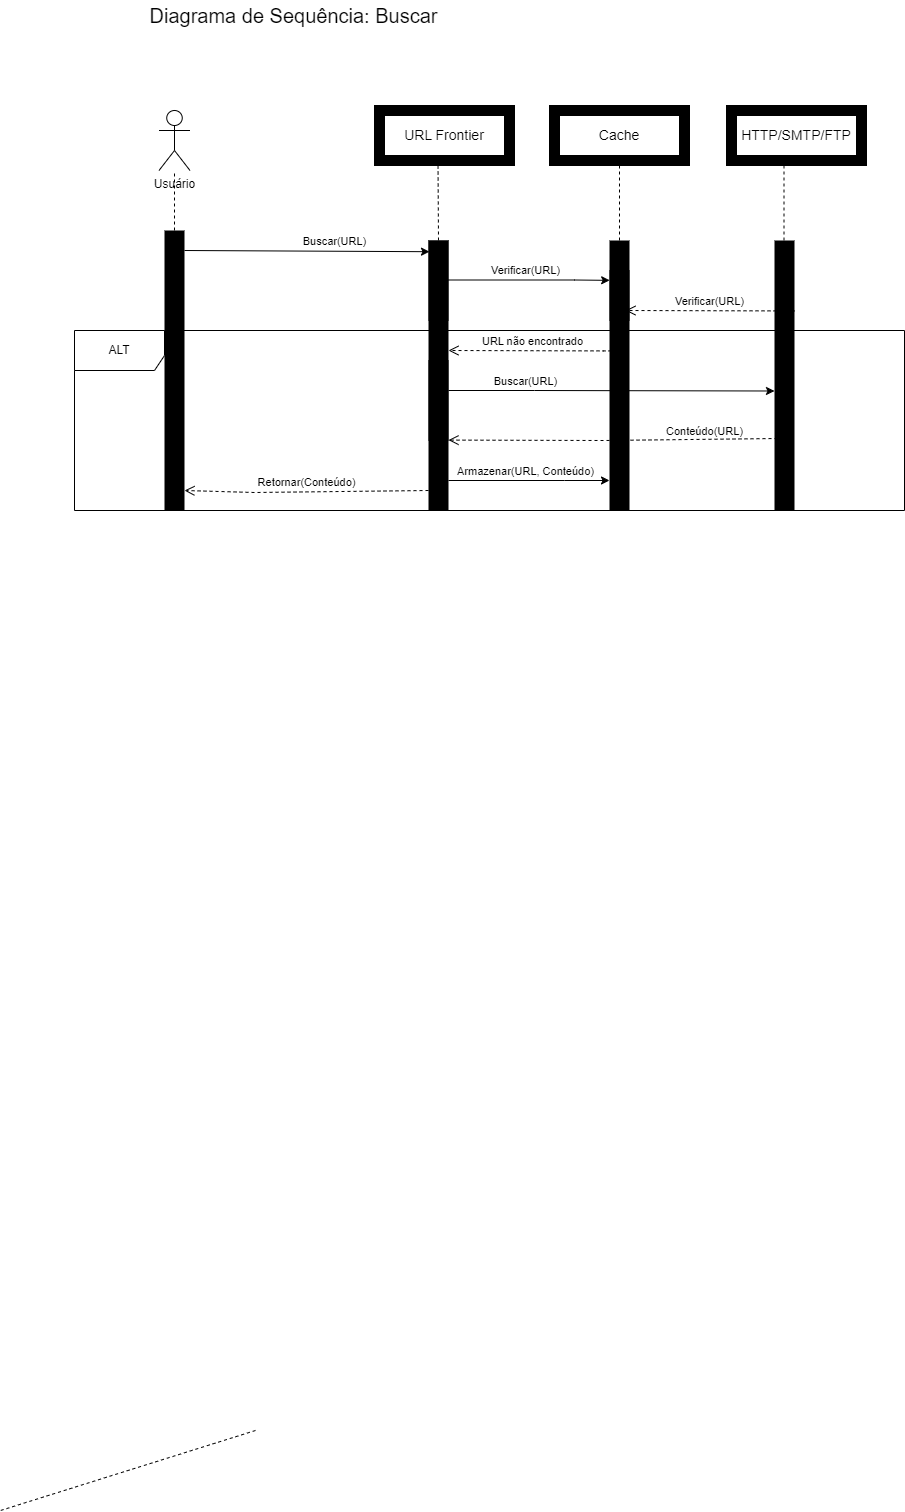

The diagram above was exported from draw.io. Its source (the exported page's mxGraphModel, read from the mxfile embedded in the PNG):
<mxGraphModel dx="1393" dy="758" grid="1" gridSize="10" guides="1" tooltips="1" connect="1" arrows="1" fold="1" page="1" pageScale="1" pageWidth="827" pageHeight="1169" math="0" shadow="0">
  <root>
    <mxCell id="0" />
    <mxCell id="1" parent="0" />
    <mxCell id="jO8XkhJTbPjd5lJuH_p3-4" value="" style="rounded=0;whiteSpace=wrap;html=1;fontColor=#000000;fillColor=#000000;fillStyle=solid;gradientColor=none;strokeColor=none;" parent="1" vertex="1">
      <mxGeometry x="705" y="250" width="20" height="270" as="geometry" />
    </mxCell>
    <mxCell id="m6o7njRmxbO1QwIaCAdQ-1" value="Diagrama de Sequência: Buscar" style="text;html=1;align=center;verticalAlign=middle;whiteSpace=wrap;rounded=0;fontSize=20;" parent="1" vertex="1">
      <mxGeometry x="230" y="10" width="319" height="30" as="geometry" />
    </mxCell>
    <mxCell id="m6o7njRmxbO1QwIaCAdQ-2" value="Usuário" style="shape=umlActor;verticalLabelPosition=bottom;verticalAlign=top;html=1;outlineConnect=0;" parent="1" vertex="1">
      <mxGeometry x="254.5" y="120" width="31" height="60" as="geometry" />
    </mxCell>
    <mxCell id="m6o7njRmxbO1QwIaCAdQ-5" value="" style="rounded=0;whiteSpace=wrap;html=1;fontColor=#000000;fillColor=#000000;fillStyle=solid;gradientColor=none;strokeColor=none;" parent="1" vertex="1">
      <mxGeometry x="260" y="240" width="20" height="280" as="geometry" />
    </mxCell>
    <mxCell id="m6o7njRmxbO1QwIaCAdQ-20" style="edgeStyle=orthogonalEdgeStyle;rounded=0;orthogonalLoop=1;jettySize=auto;html=1;exitX=1;exitY=0.75;exitDx=0;exitDy=0;entryX=0.008;entryY=0.607;entryDx=0;entryDy=0;entryPerimeter=0;" parent="1" edge="1">
      <mxGeometry relative="1" as="geometry">
        <mxPoint x="544" y="289.5" as="sourcePoint" />
        <mxPoint x="705.1600000000001" y="289.8499999999999" as="targetPoint" />
        <Array as="points">
          <mxPoint x="670" y="289.5" />
          <mxPoint x="670" y="289.5" />
        </Array>
      </mxGeometry>
    </mxCell>
    <mxCell id="m6o7njRmxbO1QwIaCAdQ-21" value="Verificar(URL)" style="edgeLabel;html=1;align=center;verticalAlign=middle;resizable=0;points=[];" parent="m6o7njRmxbO1QwIaCAdQ-20" vertex="1" connectable="0">
      <mxGeometry x="0.3241" y="2" relative="1" as="geometry">
        <mxPoint x="-31" y="-8" as="offset" />
      </mxGeometry>
    </mxCell>
    <mxCell id="m6o7njRmxbO1QwIaCAdQ-6" value="" style="rounded=0;whiteSpace=wrap;html=1;fontColor=#000000;fillColor=#000000;fillStyle=solid;gradientColor=none;strokeColor=none;" parent="1" vertex="1">
      <mxGeometry x="524" y="250" width="20" height="80" as="geometry" />
    </mxCell>
    <mxCell id="m6o7njRmxbO1QwIaCAdQ-7" value="" style="endArrow=none;dashed=1;html=1;rounded=0;exitX=0.5;exitY=0;exitDx=0;exitDy=0;" parent="1" source="m6o7njRmxbO1QwIaCAdQ-5" target="m6o7njRmxbO1QwIaCAdQ-2" edge="1">
      <mxGeometry width="50" height="50" relative="1" as="geometry">
        <mxPoint x="419" y="290" as="sourcePoint" />
        <mxPoint x="199" y="220" as="targetPoint" />
      </mxGeometry>
    </mxCell>
    <mxCell id="m6o7njRmxbO1QwIaCAdQ-8" value="" style="endArrow=none;dashed=1;html=1;rounded=0;exitX=0.5;exitY=0;exitDx=0;exitDy=0;" parent="1" source="jO8XkhJTbPjd5lJuH_p3-3" edge="1">
      <mxGeometry width="50" height="50" relative="1" as="geometry">
        <mxPoint x="533.5" y="240" as="sourcePoint" />
        <mxPoint x="533.5" y="170" as="targetPoint" />
      </mxGeometry>
    </mxCell>
    <mxCell id="m6o7njRmxbO1QwIaCAdQ-9" value="" style="endArrow=classic;html=1;rounded=0;entryX=0.05;entryY=0.14;entryDx=0;entryDy=0;entryPerimeter=0;" parent="1" target="m6o7njRmxbO1QwIaCAdQ-6" edge="1">
      <mxGeometry width="50" height="50" relative="1" as="geometry">
        <mxPoint x="280" y="260" as="sourcePoint" />
        <mxPoint x="523" y="260" as="targetPoint" />
      </mxGeometry>
    </mxCell>
    <mxCell id="m6o7njRmxbO1QwIaCAdQ-10" value="Buscar(URL)" style="edgeLabel;html=1;align=center;verticalAlign=middle;resizable=0;points=[];" parent="m6o7njRmxbO1QwIaCAdQ-9" vertex="1" connectable="0">
      <mxGeometry x="-0.7425" y="-2" relative="1" as="geometry">
        <mxPoint x="118" y="-12" as="offset" />
      </mxGeometry>
    </mxCell>
    <mxCell id="m6o7njRmxbO1QwIaCAdQ-16" value="&lt;font style=&quot;font-size: 14px;&quot;&gt;Cache&lt;/font&gt;" style="rounded=0;whiteSpace=wrap;html=1;gradientColor=none;fillColor=none;strokeWidth=11;" parent="1" vertex="1">
      <mxGeometry x="650" y="120" width="130" height="50" as="geometry" />
    </mxCell>
    <mxCell id="m6o7njRmxbO1QwIaCAdQ-17" value="" style="rounded=0;whiteSpace=wrap;html=1;fontColor=#000000;fillColor=#000000;fillStyle=solid;gradientColor=none;strokeColor=none;" parent="1" vertex="1">
      <mxGeometry x="705" y="280" width="20" height="50" as="geometry" />
    </mxCell>
    <mxCell id="m6o7njRmxbO1QwIaCAdQ-18" value="" style="endArrow=none;dashed=1;html=1;rounded=0;entryX=0.5;entryY=1;entryDx=0;entryDy=0;exitX=0.5;exitY=0;exitDx=0;exitDy=0;" parent="1" source="m6o7njRmxbO1QwIaCAdQ-17" target="m6o7njRmxbO1QwIaCAdQ-16" edge="1">
      <mxGeometry width="50" height="50" relative="1" as="geometry">
        <mxPoint x="400" y="330" as="sourcePoint" />
        <mxPoint x="450" y="280" as="targetPoint" />
      </mxGeometry>
    </mxCell>
    <mxCell id="m6o7njRmxbO1QwIaCAdQ-22" value="" style="rounded=0;whiteSpace=wrap;html=1;fontColor=#000000;fillColor=#000000;fillStyle=solid;gradientColor=none;strokeColor=none;" parent="1" vertex="1">
      <mxGeometry x="524" y="370" width="20" height="80" as="geometry" />
    </mxCell>
    <mxCell id="m6o7njRmxbO1QwIaCAdQ-26" value="Retornar(Conteúdo)" style="html=1;verticalAlign=bottom;endArrow=open;dashed=1;endSize=8;curved=0;rounded=0;exitX=0;exitY=0.5;exitDx=0;exitDy=0;" parent="1" edge="1">
      <mxGeometry relative="1" as="geometry">
        <mxPoint x="524" y="500" as="sourcePoint" />
        <mxPoint x="280" y="500" as="targetPoint" />
        <Array as="points">
          <mxPoint x="350" y="502" />
        </Array>
      </mxGeometry>
    </mxCell>
    <mxCell id="QWoGaYasi8DG62Bnixs3-18" value="" style="endArrow=none;dashed=1;html=1;rounded=0;exitX=0.5;exitY=0;exitDx=0;exitDy=0;" parent="1" edge="1">
      <mxGeometry width="50" height="50" relative="1" as="geometry">
        <mxPoint x="351" y="1440" as="sourcePoint" />
        <mxPoint x="96" y="1520" as="targetPoint" />
      </mxGeometry>
    </mxCell>
    <mxCell id="jO8XkhJTbPjd5lJuH_p3-1" value="&lt;font style=&quot;font-size: 14px;&quot;&gt;URL Frontier&lt;/font&gt;" style="rounded=0;whiteSpace=wrap;html=1;gradientColor=none;fillColor=none;strokeWidth=11;" parent="1" vertex="1">
      <mxGeometry x="475" y="120" width="130" height="50" as="geometry" />
    </mxCell>
    <mxCell id="jO8XkhJTbPjd5lJuH_p3-2" value="&lt;font style=&quot;font-size: 14px;&quot;&gt;HTTP/SMTP/FTP&lt;/font&gt;" style="rounded=0;whiteSpace=wrap;html=1;gradientColor=none;fillColor=none;strokeWidth=11;" parent="1" vertex="1">
      <mxGeometry x="827" y="120" width="130" height="50" as="geometry" />
    </mxCell>
    <mxCell id="jO8XkhJTbPjd5lJuH_p3-3" value="" style="rounded=0;whiteSpace=wrap;html=1;fontColor=#000000;fillColor=#000000;fillStyle=solid;gradientColor=none;strokeColor=none;" parent="1" vertex="1">
      <mxGeometry x="524" y="250" width="20" height="270" as="geometry" />
    </mxCell>
    <mxCell id="jO8XkhJTbPjd5lJuH_p3-5" value="" style="rounded=0;whiteSpace=wrap;html=1;fontColor=#000000;fillColor=#000000;fillStyle=solid;gradientColor=none;strokeColor=none;" parent="1" vertex="1">
      <mxGeometry x="870" y="250" width="20" height="270" as="geometry" />
    </mxCell>
    <mxCell id="jO8XkhJTbPjd5lJuH_p3-6" style="edgeStyle=orthogonalEdgeStyle;rounded=0;orthogonalLoop=1;jettySize=auto;html=1;exitX=1;exitY=0.75;exitDx=0;exitDy=0;entryX=0;entryY=0.5;entryDx=0;entryDy=0;" parent="1" edge="1">
      <mxGeometry relative="1" as="geometry">
        <mxPoint x="544" y="400" as="sourcePoint" />
        <mxPoint x="870" y="400.5" as="targetPoint" />
        <Array as="points">
          <mxPoint x="630" y="400.5" />
          <mxPoint x="630" y="400.5" />
        </Array>
      </mxGeometry>
    </mxCell>
    <mxCell id="jO8XkhJTbPjd5lJuH_p3-7" value="Buscar(URL)" style="edgeLabel;html=1;align=center;verticalAlign=middle;resizable=0;points=[];" parent="jO8XkhJTbPjd5lJuH_p3-6" vertex="1" connectable="0">
      <mxGeometry x="0.3241" y="2" relative="1" as="geometry">
        <mxPoint x="-140" y="-8" as="offset" />
      </mxGeometry>
    </mxCell>
    <mxCell id="jO8XkhJTbPjd5lJuH_p3-8" style="edgeStyle=orthogonalEdgeStyle;rounded=0;orthogonalLoop=1;jettySize=auto;html=1;exitX=1;exitY=0.75;exitDx=0;exitDy=0;entryX=0.008;entryY=0.607;entryDx=0;entryDy=0;entryPerimeter=0;" parent="1" edge="1">
      <mxGeometry relative="1" as="geometry">
        <mxPoint x="544" y="490" as="sourcePoint" />
        <mxPoint x="705" y="490" as="targetPoint" />
        <Array as="points">
          <mxPoint x="660" y="490" />
          <mxPoint x="660" y="490" />
        </Array>
      </mxGeometry>
    </mxCell>
    <mxCell id="jO8XkhJTbPjd5lJuH_p3-9" value="Armazenar(URL, Conteúdo)" style="edgeLabel;html=1;align=center;verticalAlign=middle;resizable=0;points=[];" parent="jO8XkhJTbPjd5lJuH_p3-8" vertex="1" connectable="0">
      <mxGeometry x="0.3241" y="2" relative="1" as="geometry">
        <mxPoint x="-31" y="-8" as="offset" />
      </mxGeometry>
    </mxCell>
    <mxCell id="jO8XkhJTbPjd5lJuH_p3-10" value="URL não encontrado" style="html=1;verticalAlign=bottom;endArrow=open;dashed=1;endSize=8;curved=0;rounded=0;entryX=1.05;entryY=0.808;entryDx=0;entryDy=0;entryPerimeter=0;" parent="1" edge="1">
      <mxGeometry relative="1" as="geometry">
        <mxPoint x="713" y="360.4" as="sourcePoint" />
        <mxPoint x="544" y="359.9999999999999" as="targetPoint" />
        <Array as="points">
          <mxPoint x="699" y="360.4" />
        </Array>
      </mxGeometry>
    </mxCell>
    <mxCell id="jO8XkhJTbPjd5lJuH_p3-12" value="Verificar(URL)" style="html=1;verticalAlign=bottom;endArrow=open;dashed=1;endSize=8;curved=0;rounded=0;entryX=1.05;entryY=0.808;entryDx=0;entryDy=0;entryPerimeter=0;" parent="1" edge="1">
      <mxGeometry relative="1" as="geometry">
        <mxPoint x="890" y="320.4" as="sourcePoint" />
        <mxPoint x="721" y="319.9999999999999" as="targetPoint" />
        <Array as="points">
          <mxPoint x="876" y="320.4" />
        </Array>
      </mxGeometry>
    </mxCell>
    <mxCell id="jO8XkhJTbPjd5lJuH_p3-16" value="Conteúdo(URL)" style="html=1;verticalAlign=bottom;endArrow=open;dashed=1;endSize=8;curved=0;rounded=0;entryX=1.05;entryY=0.808;entryDx=0;entryDy=0;exitX=0;exitY=0.5;exitDx=0;exitDy=0;entryPerimeter=0;" parent="1" edge="1">
      <mxGeometry x="-0.5561" y="1" relative="1" as="geometry">
        <mxPoint x="873" y="448" as="sourcePoint" />
        <mxPoint x="544" y="449.5999999999999" as="targetPoint" />
        <Array as="points">
          <mxPoint x="699" y="450" />
        </Array>
        <mxPoint as="offset" />
      </mxGeometry>
    </mxCell>
    <mxCell id="jO8XkhJTbPjd5lJuH_p3-17" value="" style="endArrow=none;dashed=1;html=1;rounded=0;entryX=0.5;entryY=1;entryDx=0;entryDy=0;exitX=0.5;exitY=0;exitDx=0;exitDy=0;" parent="1" edge="1">
      <mxGeometry width="50" height="50" relative="1" as="geometry">
        <mxPoint x="879.5" y="280" as="sourcePoint" />
        <mxPoint x="879.5" y="170" as="targetPoint" />
      </mxGeometry>
    </mxCell>
    <mxCell id="L08c7_ImG5kuHA_F7sUb-1" value="ALT" style="shape=umlFrame;whiteSpace=wrap;html=1;pointerEvents=0;recursiveResize=0;container=1;collapsible=0;width=90;height=40;" vertex="1" parent="1">
      <mxGeometry x="170" y="340" width="830" height="180" as="geometry" />
    </mxCell>
  </root>
</mxGraphModel>